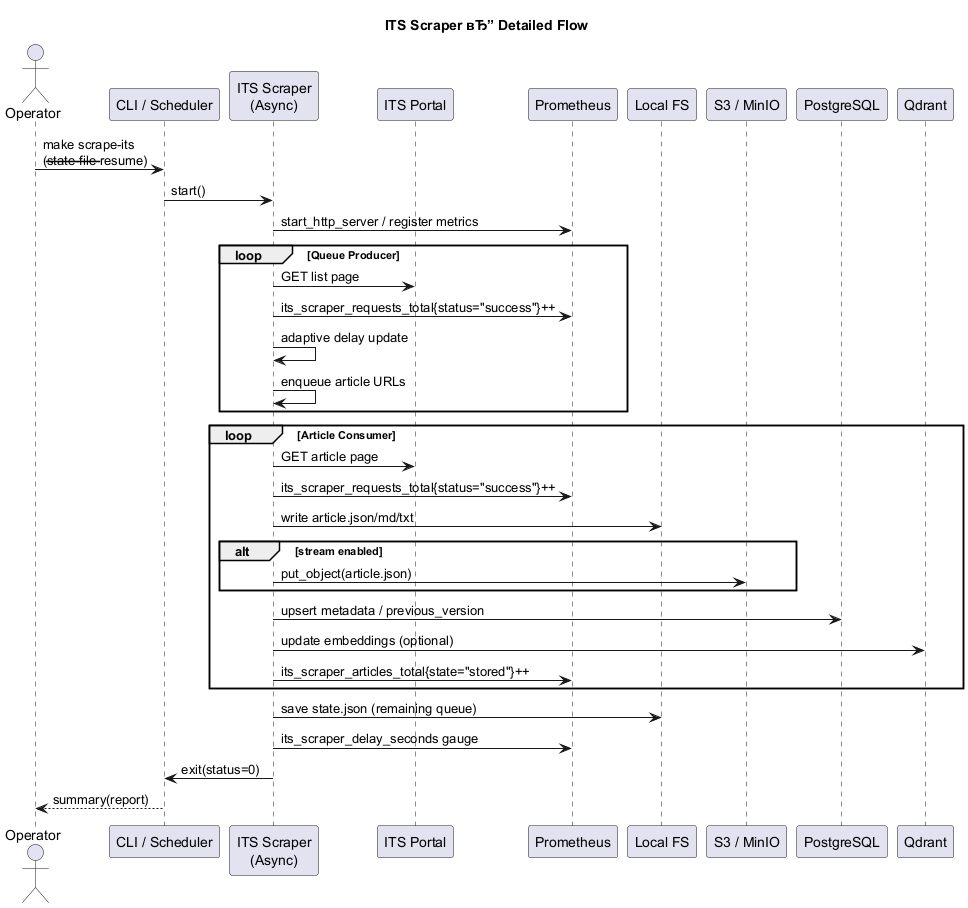

The diagram above was rendered by PlantUML. Its source (embedded in the PNG):
@startuml
title ITS Scraper вЂ” Detailed Flow

actor Operator
participant "CLI / Scheduler" as CLI
participant "ITS Scraper\n(Async)" as Scraper
participant "ITS Portal" as ITS
participant "Prometheus" as Prometheus
participant "Local FS" as LocalFS
participant "S3 / MinIO" as Minio
participant "PostgreSQL" as Postgres
participant "Qdrant" as Qdrant

Operator -> CLI : make scrape-its\n(--state-file --resume)
CLI -> Scraper : start()
Scraper -> Prometheus : start_http_server / register metrics

loop Queue Producer
  Scraper -> ITS : GET list page
  Scraper -> Prometheus : its_scraper_requests_total{status="success"}++
  Scraper -> Scraper : adaptive delay update
  Scraper -> Scraper : enqueue article URLs
end

loop Article Consumer
  Scraper -> ITS : GET article page
  Scraper -> Prometheus : its_scraper_requests_total{status="success"}++
  Scraper -> LocalFS : write article.json/md/txt
  alt stream enabled
    Scraper -> Minio : put_object(article.json)
  end
  Scraper -> Postgres : upsert metadata / previous_version
  Scraper -> Qdrant : update embeddings (optional)
  Scraper -> Prometheus : its_scraper_articles_total{state="stored"}++
end

Scraper -> LocalFS : save state.json (remaining queue)
Scraper -> Prometheus : its_scraper_delay_seconds gauge
Scraper -> CLI : exit(status=0)

CLI --> Operator : summary(report)

@enduml